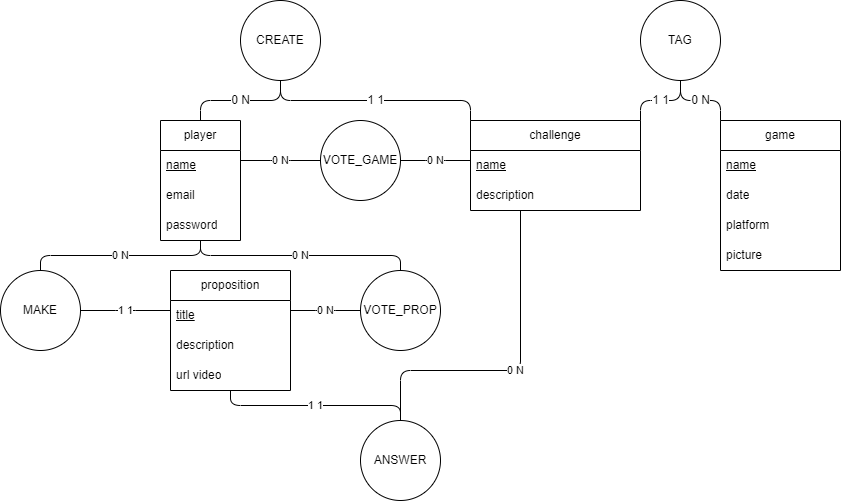

The diagram above was exported from draw.io. Its source (the exported page's mxGraphModel, read from the mxfile embedded in the PNG):
<mxGraphModel dx="986" dy="419" grid="1" gridSize="10" guides="1" tooltips="1" connect="1" arrows="1" fold="1" page="1" pageScale="1" pageWidth="827" pageHeight="1169" background="#ffffff" math="0" shadow="0">
  <root>
    <mxCell id="0" />
    <mxCell id="1" parent="0" />
    <mxCell id="6" value="player" style="swimlane;fontStyle=0;childLayout=stackLayout;horizontal=1;startSize=30;horizontalStack=0;resizeParent=1;resizeParentMax=0;resizeLast=0;collapsible=1;marginBottom=0;whiteSpace=wrap;html=1;fillColor=none;strokeColor=#000000;fontColor=#000000;" parent="1" vertex="1">
      <mxGeometry x="200" y="160" width="80" height="120" as="geometry" />
    </mxCell>
    <mxCell id="7" value="name" style="text;strokeColor=none;fillColor=none;align=left;verticalAlign=middle;spacingLeft=4;spacingRight=4;overflow=hidden;points=[[0,0.5],[1,0.5]];portConstraint=eastwest;rotatable=0;whiteSpace=wrap;html=1;fontColor=#000000;fontStyle=4" parent="6" vertex="1">
      <mxGeometry y="30" width="80" height="30" as="geometry" />
    </mxCell>
    <mxCell id="9" value="email" style="text;strokeColor=none;fillColor=none;align=left;verticalAlign=middle;spacingLeft=4;spacingRight=4;overflow=hidden;points=[[0,0.5],[1,0.5]];portConstraint=eastwest;rotatable=0;whiteSpace=wrap;html=1;fontColor=#000000;" parent="6" vertex="1">
      <mxGeometry y="60" width="80" height="30" as="geometry" />
    </mxCell>
    <mxCell id="134" value="password" style="text;strokeColor=none;fillColor=none;align=left;verticalAlign=middle;spacingLeft=4;spacingRight=4;overflow=hidden;points=[[0,0.5],[1,0.5]];portConstraint=eastwest;rotatable=0;whiteSpace=wrap;html=1;fontColor=#000000;" vertex="1" parent="6">
      <mxGeometry y="90" width="80" height="30" as="geometry" />
    </mxCell>
    <mxCell id="16" value="challenge" style="swimlane;fontStyle=0;childLayout=stackLayout;horizontal=1;startSize=30;horizontalStack=0;resizeParent=1;resizeParentMax=0;resizeLast=0;collapsible=1;marginBottom=0;whiteSpace=wrap;html=1;strokeColor=#000000;fontFamily=Helvetica;fontSize=12;fontColor=#000000;fillColor=none;" parent="1" vertex="1">
      <mxGeometry x="510" y="160" width="170" height="90" as="geometry" />
    </mxCell>
    <mxCell id="17" value="name" style="text;strokeColor=none;fillColor=none;align=left;verticalAlign=middle;spacingLeft=4;spacingRight=4;overflow=hidden;points=[[0,0.5],[1,0.5]];portConstraint=eastwest;rotatable=0;whiteSpace=wrap;html=1;fontFamily=Helvetica;fontSize=12;fontColor=#000000;startSize=30;fontStyle=4" parent="16" vertex="1">
      <mxGeometry y="30" width="170" height="30" as="geometry" />
    </mxCell>
    <mxCell id="40" value="description" style="text;strokeColor=none;fillColor=none;align=left;verticalAlign=middle;spacingLeft=4;spacingRight=4;overflow=hidden;points=[[0,0.5],[1,0.5]];portConstraint=eastwest;rotatable=0;whiteSpace=wrap;html=1;fontFamily=Helvetica;fontSize=12;fontColor=#000000;startSize=30;" parent="16" vertex="1">
      <mxGeometry y="60" width="170" height="30" as="geometry" />
    </mxCell>
    <mxCell id="36" value="" style="group" parent="1" vertex="1" connectable="0">
      <mxGeometry x="280" y="40" width="80" height="80" as="geometry" />
    </mxCell>
    <mxCell id="37" value="CREATE" style="ellipse;whiteSpace=wrap;html=1;aspect=fixed;strokeColor=#000000;fontFamily=Helvetica;fontSize=12;fontColor=#000000;startSize=30;fillColor=none;" parent="36" vertex="1">
      <mxGeometry width="80" height="80" as="geometry" />
    </mxCell>
    <mxCell id="66" value="0 N" style="edgeStyle=elbowEdgeStyle;shape=connector;rounded=1;html=1;labelBackgroundColor=#FFFFFF;strokeColor=#000000;fontFamily=Helvetica;fontSize=12;fontColor=#000000;endArrow=none;endFill=0;startSize=30;elbow=vertical;exitX=0.5;exitY=1;exitDx=0;exitDy=0;orthogonal=0;" parent="1" source="37" target="6" edge="1">
      <mxGeometry relative="1" as="geometry">
        <mxPoint x="410" y="250" as="sourcePoint" />
        <mxPoint x="450" y="290" as="targetPoint" />
      </mxGeometry>
    </mxCell>
    <mxCell id="68" value="1 1" style="edgeStyle=elbowEdgeStyle;shape=connector;rounded=1;html=1;entryX=0;entryY=0;entryDx=0;entryDy=0;labelBackgroundColor=#FFFFFF;strokeColor=#000000;fontFamily=Helvetica;fontSize=12;fontColor=#000000;endArrow=none;endFill=0;startSize=30;elbow=vertical;orthogonal=0;exitX=0.5;exitY=1;exitDx=0;exitDy=0;" parent="1" source="37" target="16" edge="1">
      <mxGeometry relative="1" as="geometry">
        <mxPoint x="400" y="240" as="sourcePoint" />
        <mxPoint x="370" y="290" as="targetPoint" />
      </mxGeometry>
    </mxCell>
    <mxCell id="73" value="game" style="swimlane;fontStyle=0;childLayout=stackLayout;horizontal=1;startSize=30;horizontalStack=0;resizeParent=1;resizeParentMax=0;resizeLast=0;collapsible=1;marginBottom=0;whiteSpace=wrap;html=1;strokeColor=#000000;fontFamily=Helvetica;fontSize=12;fontColor=#000000;fillColor=none;" parent="1" vertex="1">
      <mxGeometry x="760" y="160" width="120" height="150" as="geometry" />
    </mxCell>
    <mxCell id="74" value="name" style="text;strokeColor=none;fillColor=none;align=left;verticalAlign=middle;spacingLeft=4;spacingRight=4;overflow=hidden;points=[[0,0.5],[1,0.5]];portConstraint=eastwest;rotatable=0;whiteSpace=wrap;html=1;fontFamily=Helvetica;fontSize=12;fontColor=#000000;startSize=30;fontStyle=4" parent="73" vertex="1">
      <mxGeometry y="30" width="120" height="30" as="geometry" />
    </mxCell>
    <mxCell id="78" value="date" style="text;strokeColor=none;fillColor=none;align=left;verticalAlign=middle;spacingLeft=4;spacingRight=4;overflow=hidden;points=[[0,0.5],[1,0.5]];portConstraint=eastwest;rotatable=0;whiteSpace=wrap;html=1;fontFamily=Helvetica;fontSize=12;fontColor=#000000;startSize=30;" parent="73" vertex="1">
      <mxGeometry y="60" width="120" height="30" as="geometry" />
    </mxCell>
    <mxCell id="83" value="platform" style="text;strokeColor=none;fillColor=none;align=left;verticalAlign=middle;spacingLeft=4;spacingRight=4;overflow=hidden;points=[[0,0.5],[1,0.5]];portConstraint=eastwest;rotatable=0;whiteSpace=wrap;html=1;fontFamily=Helvetica;fontSize=12;fontColor=#000000;startSize=30;" parent="73" vertex="1">
      <mxGeometry y="90" width="120" height="30" as="geometry" />
    </mxCell>
    <mxCell id="107" value="picture" style="text;strokeColor=none;fillColor=none;align=left;verticalAlign=middle;spacingLeft=4;spacingRight=4;overflow=hidden;points=[[0,0.5],[1,0.5]];portConstraint=eastwest;rotatable=0;whiteSpace=wrap;html=1;fontFamily=Helvetica;fontSize=12;fontColor=#000000;startSize=30;" parent="73" vertex="1">
      <mxGeometry y="120" width="120" height="30" as="geometry" />
    </mxCell>
    <mxCell id="79" value="" style="group" parent="1" vertex="1" connectable="0">
      <mxGeometry x="680" y="40" width="80" height="80" as="geometry" />
    </mxCell>
    <mxCell id="80" value="TAG" style="ellipse;whiteSpace=wrap;html=1;aspect=fixed;strokeColor=#000000;fontFamily=Helvetica;fontSize=12;fontColor=#000000;startSize=30;fillColor=none;" parent="79" vertex="1">
      <mxGeometry width="80" height="80" as="geometry" />
    </mxCell>
    <mxCell id="86" value="0 N" style="edgeStyle=elbowEdgeStyle;shape=connector;rounded=1;elbow=vertical;html=1;entryX=0;entryY=0;entryDx=0;entryDy=0;labelBackgroundColor=#FFFFFF;strokeColor=#000000;fontFamily=Helvetica;fontSize=12;fontColor=#000000;endArrow=none;endFill=0;startSize=30;" parent="1" source="80" target="73" edge="1">
      <mxGeometry relative="1" as="geometry" />
    </mxCell>
    <mxCell id="87" value="1 1" style="edgeStyle=elbowEdgeStyle;shape=connector;rounded=1;elbow=vertical;html=1;entryX=1;entryY=0;entryDx=0;entryDy=0;labelBackgroundColor=#FFFFFF;strokeColor=#000000;fontFamily=Helvetica;fontSize=12;fontColor=#000000;endArrow=none;endFill=0;startSize=30;" parent="1" source="80" target="16" edge="1">
      <mxGeometry relative="1" as="geometry" />
    </mxCell>
    <mxCell id="109" value="proposition" style="swimlane;fontStyle=0;childLayout=stackLayout;horizontal=1;startSize=30;horizontalStack=0;resizeParent=1;resizeParentMax=0;resizeLast=0;collapsible=1;marginBottom=0;whiteSpace=wrap;html=1;strokeColor=#000000;fontFamily=Helvetica;fontSize=12;fontColor=#000000;fillColor=none;" parent="1" vertex="1">
      <mxGeometry x="210" y="310" width="120" height="120" as="geometry" />
    </mxCell>
    <mxCell id="116" value="title" style="text;strokeColor=none;fillColor=none;align=left;verticalAlign=middle;spacingLeft=4;spacingRight=4;overflow=hidden;points=[[0,0.5],[1,0.5]];portConstraint=eastwest;rotatable=0;whiteSpace=wrap;html=1;fontFamily=Helvetica;fontSize=12;fontColor=#000000;startSize=30;fontStyle=4" parent="109" vertex="1">
      <mxGeometry y="30" width="120" height="30" as="geometry" />
    </mxCell>
    <mxCell id="111" value="description" style="text;strokeColor=none;fillColor=none;align=left;verticalAlign=middle;spacingLeft=4;spacingRight=4;overflow=hidden;points=[[0,0.5],[1,0.5]];portConstraint=eastwest;rotatable=0;whiteSpace=wrap;html=1;fontFamily=Helvetica;fontSize=12;fontColor=#000000;startSize=30;" parent="109" vertex="1">
      <mxGeometry y="60" width="120" height="30" as="geometry" />
    </mxCell>
    <mxCell id="115" value="url video" style="text;strokeColor=none;fillColor=none;align=left;verticalAlign=middle;spacingLeft=4;spacingRight=4;overflow=hidden;points=[[0,0.5],[1,0.5]];portConstraint=eastwest;rotatable=0;whiteSpace=wrap;html=1;fontFamily=Helvetica;fontSize=12;fontColor=#000000;startSize=30;" parent="109" vertex="1">
      <mxGeometry y="90" width="120" height="30" as="geometry" />
    </mxCell>
    <mxCell id="117" value="" style="group" parent="1" vertex="1" connectable="0">
      <mxGeometry x="400" y="460" width="80" height="80" as="geometry" />
    </mxCell>
    <mxCell id="118" value="ANSWER" style="ellipse;whiteSpace=wrap;html=1;aspect=fixed;strokeColor=#000000;fontFamily=Helvetica;fontSize=12;fontColor=#000000;startSize=30;fillColor=none;" parent="117" vertex="1">
      <mxGeometry width="80" height="80" as="geometry" />
    </mxCell>
    <mxCell id="119" value="0 N" style="edgeStyle=elbowEdgeStyle;shape=connector;rounded=1;elbow=vertical;html=1;labelBackgroundColor=#FFFFFF;strokeColor=#000000;fontFamily=Helvetica;fontSize=11;fontColor=#000000;endArrow=none;endFill=0;" parent="1" source="118" target="16" edge="1">
      <mxGeometry relative="1" as="geometry">
        <Array as="points">
          <mxPoint x="560" y="410" />
        </Array>
      </mxGeometry>
    </mxCell>
    <mxCell id="120" value="1 1" style="edgeStyle=elbowEdgeStyle;shape=connector;rounded=1;elbow=vertical;html=1;labelBackgroundColor=#FFFFFF;strokeColor=#000000;fontFamily=Helvetica;fontSize=11;fontColor=#000000;endArrow=none;endFill=0;" parent="1" source="118" target="109" edge="1">
      <mxGeometry relative="1" as="geometry" />
    </mxCell>
    <mxCell id="121" value="" style="group" parent="1" vertex="1" connectable="0">
      <mxGeometry x="40" y="310" width="80" height="80" as="geometry" />
    </mxCell>
    <mxCell id="122" value="MAKE" style="ellipse;whiteSpace=wrap;html=1;aspect=fixed;strokeColor=#000000;fontFamily=Helvetica;fontSize=12;fontColor=#000000;startSize=30;fillColor=none;" parent="121" vertex="1">
      <mxGeometry width="80" height="80" as="geometry" />
    </mxCell>
    <mxCell id="124" value="1 1" style="edgeStyle=elbowEdgeStyle;shape=connector;rounded=1;elbow=vertical;html=1;labelBackgroundColor=#FFFFFF;strokeColor=#000000;fontFamily=Helvetica;fontSize=11;fontColor=#000000;endArrow=none;endFill=0;" parent="1" source="122" target="109" edge="1">
      <mxGeometry relative="1" as="geometry" />
    </mxCell>
    <mxCell id="125" value="0 N" style="edgeStyle=elbowEdgeStyle;shape=connector;rounded=1;elbow=vertical;html=1;labelBackgroundColor=#FFFFFF;strokeColor=#000000;fontFamily=Helvetica;fontSize=11;fontColor=#000000;endArrow=none;endFill=0;" parent="1" source="122" target="6" edge="1">
      <mxGeometry relative="1" as="geometry" />
    </mxCell>
    <mxCell id="126" value="" style="group" parent="1" vertex="1" connectable="0">
      <mxGeometry x="400" y="310" width="80" height="80" as="geometry" />
    </mxCell>
    <mxCell id="127" value="VOTE_PROP" style="ellipse;whiteSpace=wrap;html=1;aspect=fixed;strokeColor=#000000;fontFamily=Helvetica;fontSize=12;fontColor=#000000;startSize=30;fillColor=none;" parent="126" vertex="1">
      <mxGeometry width="80" height="80" as="geometry" />
    </mxCell>
    <mxCell id="128" value="0 N" style="edgeStyle=elbowEdgeStyle;shape=connector;rounded=1;elbow=vertical;html=1;labelBackgroundColor=#FFFFFF;strokeColor=#000000;fontFamily=Helvetica;fontSize=11;fontColor=#000000;endArrow=none;endFill=0;" parent="1" source="127" target="6" edge="1">
      <mxGeometry relative="1" as="geometry" />
    </mxCell>
    <mxCell id="129" value="0 N" style="edgeStyle=elbowEdgeStyle;shape=connector;rounded=1;elbow=vertical;html=1;labelBackgroundColor=#FFFFFF;strokeColor=#000000;fontFamily=Helvetica;fontSize=11;fontColor=#000000;endArrow=none;endFill=0;" parent="1" source="127" target="109" edge="1">
      <mxGeometry relative="1" as="geometry" />
    </mxCell>
    <mxCell id="130" value="" style="group" parent="1" vertex="1" connectable="0">
      <mxGeometry x="360" y="160" width="80" height="80" as="geometry" />
    </mxCell>
    <mxCell id="131" value="VOTE_GAME" style="ellipse;whiteSpace=wrap;html=1;aspect=fixed;strokeColor=#000000;fontFamily=Helvetica;fontSize=12;fontColor=#000000;startSize=30;fillColor=none;" parent="130" vertex="1">
      <mxGeometry width="80" height="80" as="geometry" />
    </mxCell>
    <mxCell id="132" value="0 N" style="edgeStyle=elbowEdgeStyle;shape=connector;rounded=1;elbow=vertical;html=1;labelBackgroundColor=#FFFFFF;strokeColor=#000000;fontFamily=Helvetica;fontSize=11;fontColor=#000000;endArrow=none;endFill=0;" parent="1" source="131" target="6" edge="1">
      <mxGeometry relative="1" as="geometry" />
    </mxCell>
    <mxCell id="133" value="0 N" style="edgeStyle=elbowEdgeStyle;shape=connector;rounded=1;elbow=vertical;html=1;labelBackgroundColor=#FFFFFF;strokeColor=#000000;fontFamily=Helvetica;fontSize=11;fontColor=#000000;endArrow=none;endFill=0;" parent="1" source="131" target="16" edge="1">
      <mxGeometry relative="1" as="geometry" />
    </mxCell>
  </root>
</mxGraphModel>